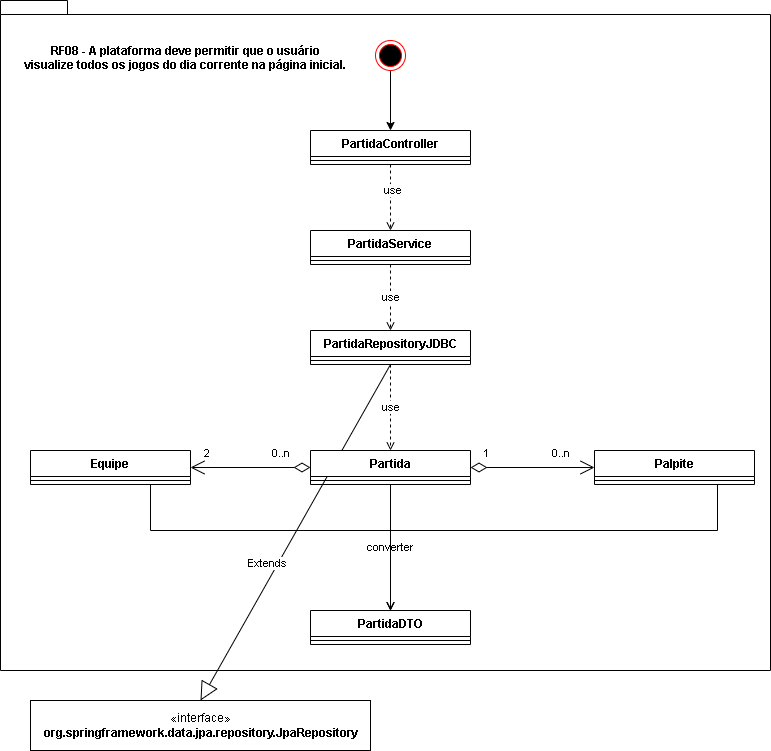

The diagram above was exported from draw.io. Its source (the exported page's mxGraphModel, read from the mxfile embedded in the PNG):
<mxGraphModel dx="1422" dy="770" grid="1" gridSize="10" guides="1" tooltips="1" connect="1" arrows="1" fold="1" page="1" pageScale="1" pageWidth="827" pageHeight="1169" math="0" shadow="0">
  <root>
    <mxCell id="0" />
    <mxCell id="1" parent="0" />
    <mxCell id="QHTpr_0LTPX51wPY9rM0-1" value="" style="shape=folder;fontStyle=1;spacingTop=10;tabWidth=40;tabHeight=14;tabPosition=left;html=1;" vertex="1" parent="1">
      <mxGeometry x="30" y="20" width="770" height="670" as="geometry" />
    </mxCell>
    <mxCell id="QHTpr_0LTPX51wPY9rM0-27" style="edgeStyle=orthogonalEdgeStyle;rounded=0;orthogonalLoop=1;jettySize=auto;html=1;entryX=0.5;entryY=0;entryDx=0;entryDy=0;dashed=1;endArrow=open;endFill=0;" edge="1" parent="1" source="QHTpr_0LTPX51wPY9rM0-2" target="QHTpr_0LTPX51wPY9rM0-9">
      <mxGeometry relative="1" as="geometry" />
    </mxCell>
    <mxCell id="QHTpr_0LTPX51wPY9rM0-28" value="use" style="edgeLabel;html=1;align=center;verticalAlign=middle;resizable=0;points=[];" vertex="1" connectable="0" parent="QHTpr_0LTPX51wPY9rM0-27">
      <mxGeometry x="-0.2482" y="1" relative="1" as="geometry">
        <mxPoint as="offset" />
      </mxGeometry>
    </mxCell>
    <mxCell id="QHTpr_0LTPX51wPY9rM0-2" value="PartidaController" style="swimlane;fontStyle=1;align=center;verticalAlign=top;childLayout=stackLayout;horizontal=1;startSize=26;horizontalStack=0;resizeParent=1;resizeParentMax=0;resizeLast=0;collapsible=1;marginBottom=0;" vertex="1" parent="1">
      <mxGeometry x="340" y="150" width="160" height="34" as="geometry">
        <mxRectangle x="334" y="160" width="100" height="30" as="alternateBounds" />
      </mxGeometry>
    </mxCell>
    <mxCell id="QHTpr_0LTPX51wPY9rM0-4" value="" style="line;strokeWidth=1;fillColor=none;align=left;verticalAlign=middle;spacingTop=-1;spacingLeft=3;spacingRight=3;rotatable=0;labelPosition=right;points=[];portConstraint=eastwest;strokeColor=inherit;" vertex="1" parent="QHTpr_0LTPX51wPY9rM0-2">
      <mxGeometry y="26" width="160" height="8" as="geometry" />
    </mxCell>
    <mxCell id="QHTpr_0LTPX51wPY9rM0-29" value="use" style="edgeStyle=orthogonalEdgeStyle;rounded=0;orthogonalLoop=1;jettySize=auto;html=1;entryX=0.5;entryY=0;entryDx=0;entryDy=0;dashed=1;endArrow=open;endFill=0;" edge="1" parent="1" source="QHTpr_0LTPX51wPY9rM0-9" target="QHTpr_0LTPX51wPY9rM0-18">
      <mxGeometry relative="1" as="geometry" />
    </mxCell>
    <mxCell id="QHTpr_0LTPX51wPY9rM0-9" value="PartidaService" style="swimlane;fontStyle=1;align=center;verticalAlign=top;childLayout=stackLayout;horizontal=1;startSize=26;horizontalStack=0;resizeParent=1;resizeParentMax=0;resizeLast=0;collapsible=1;marginBottom=0;" vertex="1" parent="1">
      <mxGeometry x="340" y="250" width="160" height="34" as="geometry" />
    </mxCell>
    <mxCell id="QHTpr_0LTPX51wPY9rM0-11" value="" style="line;strokeWidth=1;fillColor=none;align=left;verticalAlign=middle;spacingTop=-1;spacingLeft=3;spacingRight=3;rotatable=0;labelPosition=right;points=[];portConstraint=eastwest;strokeColor=inherit;" vertex="1" parent="QHTpr_0LTPX51wPY9rM0-9">
      <mxGeometry y="26" width="160" height="8" as="geometry" />
    </mxCell>
    <mxCell id="QHTpr_0LTPX51wPY9rM0-26" style="edgeStyle=orthogonalEdgeStyle;rounded=0;orthogonalLoop=1;jettySize=auto;html=1;entryX=0.5;entryY=0;entryDx=0;entryDy=0;" edge="1" parent="1" source="QHTpr_0LTPX51wPY9rM0-13" target="QHTpr_0LTPX51wPY9rM0-2">
      <mxGeometry relative="1" as="geometry" />
    </mxCell>
    <mxCell id="QHTpr_0LTPX51wPY9rM0-13" value="" style="ellipse;html=1;shape=endState;fillColor=#000000;strokeColor=#ff0000;" vertex="1" parent="1">
      <mxGeometry x="405" y="60" width="30" height="30" as="geometry" />
    </mxCell>
    <mxCell id="QHTpr_0LTPX51wPY9rM0-33" value="use" style="edgeStyle=orthogonalEdgeStyle;rounded=0;orthogonalLoop=1;jettySize=auto;html=1;entryX=0.5;entryY=0;entryDx=0;entryDy=0;dashed=1;endArrow=open;endFill=0;" edge="1" parent="1" source="QHTpr_0LTPX51wPY9rM0-18" target="QHTpr_0LTPX51wPY9rM0-22">
      <mxGeometry relative="1" as="geometry" />
    </mxCell>
    <mxCell id="QHTpr_0LTPX51wPY9rM0-18" value="PartidaRepositoryJDBC" style="swimlane;fontStyle=1;align=center;verticalAlign=top;childLayout=stackLayout;horizontal=1;startSize=26;horizontalStack=0;resizeParent=1;resizeParentMax=0;resizeLast=0;collapsible=1;marginBottom=0;" vertex="1" parent="1">
      <mxGeometry x="340" y="350" width="160" height="34" as="geometry" />
    </mxCell>
    <mxCell id="QHTpr_0LTPX51wPY9rM0-19" value="" style="line;strokeWidth=1;fillColor=none;align=left;verticalAlign=middle;spacingTop=-1;spacingLeft=3;spacingRight=3;rotatable=0;labelPosition=right;points=[];portConstraint=eastwest;strokeColor=inherit;" vertex="1" parent="QHTpr_0LTPX51wPY9rM0-18">
      <mxGeometry y="26" width="160" height="8" as="geometry" />
    </mxCell>
    <mxCell id="QHTpr_0LTPX51wPY9rM0-20" value="PartidaDTO" style="swimlane;fontStyle=1;align=center;verticalAlign=top;childLayout=stackLayout;horizontal=1;startSize=26;horizontalStack=0;resizeParent=1;resizeParentMax=0;resizeLast=0;collapsible=1;marginBottom=0;" vertex="1" parent="1">
      <mxGeometry x="340" y="630" width="160" height="34" as="geometry" />
    </mxCell>
    <mxCell id="QHTpr_0LTPX51wPY9rM0-21" value="" style="line;strokeWidth=1;fillColor=none;align=left;verticalAlign=middle;spacingTop=-1;spacingLeft=3;spacingRight=3;rotatable=0;labelPosition=right;points=[];portConstraint=eastwest;strokeColor=inherit;" vertex="1" parent="QHTpr_0LTPX51wPY9rM0-20">
      <mxGeometry y="26" width="160" height="8" as="geometry" />
    </mxCell>
    <mxCell id="QHTpr_0LTPX51wPY9rM0-43" value="converter" style="edgeStyle=orthogonalEdgeStyle;rounded=0;orthogonalLoop=1;jettySize=auto;html=1;endArrow=open;endFill=0;" edge="1" parent="1" source="QHTpr_0LTPX51wPY9rM0-22">
      <mxGeometry relative="1" as="geometry">
        <mxPoint x="420" y="630" as="targetPoint" />
      </mxGeometry>
    </mxCell>
    <mxCell id="QHTpr_0LTPX51wPY9rM0-30" value="«interface»&lt;br&gt;&lt;b&gt;org.springframework.data.jpa.repository.JpaRepository&lt;/b&gt;" style="html=1;" vertex="1" parent="1">
      <mxGeometry x="60" y="720" width="340" height="50" as="geometry" />
    </mxCell>
    <mxCell id="QHTpr_0LTPX51wPY9rM0-32" value="Extends" style="endArrow=block;endSize=16;endFill=0;html=1;rounded=0;exitX=0.5;exitY=1;exitDx=0;exitDy=0;entryX=0.5;entryY=0;entryDx=0;entryDy=0;startArrow=none;" edge="1" parent="1" source="QHTpr_0LTPX51wPY9rM0-18" target="QHTpr_0LTPX51wPY9rM0-30">
      <mxGeometry x="0.2144" y="-9" width="160" relative="1" as="geometry">
        <mxPoint x="330" y="580" as="sourcePoint" />
        <mxPoint x="490" y="580" as="targetPoint" />
        <mxPoint as="offset" />
      </mxGeometry>
    </mxCell>
    <mxCell id="QHTpr_0LTPX51wPY9rM0-44" style="edgeStyle=orthogonalEdgeStyle;rounded=0;orthogonalLoop=1;jettySize=auto;html=1;entryX=0.5;entryY=0;entryDx=0;entryDy=0;endArrow=open;endFill=0;" edge="1" parent="1" source="QHTpr_0LTPX51wPY9rM0-36" target="QHTpr_0LTPX51wPY9rM0-20">
      <mxGeometry relative="1" as="geometry">
        <Array as="points">
          <mxPoint x="747" y="550" />
          <mxPoint x="420" y="550" />
        </Array>
      </mxGeometry>
    </mxCell>
    <mxCell id="QHTpr_0LTPX51wPY9rM0-36" value="Palpite" style="swimlane;fontStyle=1;align=center;verticalAlign=top;childLayout=stackLayout;horizontal=1;startSize=26;horizontalStack=0;resizeParent=1;resizeParentMax=0;resizeLast=0;collapsible=1;marginBottom=0;" vertex="1" parent="1">
      <mxGeometry x="624" y="470" width="160" height="34" as="geometry" />
    </mxCell>
    <mxCell id="QHTpr_0LTPX51wPY9rM0-37" value="" style="line;strokeWidth=1;fillColor=none;align=left;verticalAlign=middle;spacingTop=-1;spacingLeft=3;spacingRight=3;rotatable=0;labelPosition=right;points=[];portConstraint=eastwest;strokeColor=inherit;" vertex="1" parent="QHTpr_0LTPX51wPY9rM0-36">
      <mxGeometry y="26" width="160" height="8" as="geometry" />
    </mxCell>
    <mxCell id="QHTpr_0LTPX51wPY9rM0-42" style="edgeStyle=orthogonalEdgeStyle;rounded=0;orthogonalLoop=1;jettySize=auto;html=1;entryX=0.5;entryY=0;entryDx=0;entryDy=0;endArrow=open;endFill=0;" edge="1" parent="1" source="QHTpr_0LTPX51wPY9rM0-38" target="QHTpr_0LTPX51wPY9rM0-20">
      <mxGeometry relative="1" as="geometry">
        <Array as="points">
          <mxPoint x="180" y="550" />
          <mxPoint x="420" y="550" />
        </Array>
      </mxGeometry>
    </mxCell>
    <mxCell id="QHTpr_0LTPX51wPY9rM0-38" value="Equipe" style="swimlane;fontStyle=1;align=center;verticalAlign=top;childLayout=stackLayout;horizontal=1;startSize=26;horizontalStack=0;resizeParent=1;resizeParentMax=0;resizeLast=0;collapsible=1;marginBottom=0;" vertex="1" parent="1">
      <mxGeometry x="60" y="470" width="160" height="34" as="geometry" />
    </mxCell>
    <mxCell id="QHTpr_0LTPX51wPY9rM0-39" value="" style="line;strokeWidth=1;fillColor=none;align=left;verticalAlign=middle;spacingTop=-1;spacingLeft=3;spacingRight=3;rotatable=0;labelPosition=right;points=[];portConstraint=eastwest;strokeColor=inherit;" vertex="1" parent="QHTpr_0LTPX51wPY9rM0-38">
      <mxGeometry y="26" width="160" height="8" as="geometry" />
    </mxCell>
    <mxCell id="QHTpr_0LTPX51wPY9rM0-45" value="" style="endArrow=open;html=1;endSize=12;startArrow=diamondThin;startSize=14;startFill=0;edgeStyle=orthogonalEdgeStyle;rounded=0;exitX=0;exitY=0.5;exitDx=0;exitDy=0;entryX=1;entryY=0.5;entryDx=0;entryDy=0;" edge="1" parent="1" source="QHTpr_0LTPX51wPY9rM0-22" target="QHTpr_0LTPX51wPY9rM0-38">
      <mxGeometry relative="1" as="geometry">
        <mxPoint x="330" y="450" as="sourcePoint" />
        <mxPoint x="520" y="430" as="targetPoint" />
      </mxGeometry>
    </mxCell>
    <mxCell id="QHTpr_0LTPX51wPY9rM0-46" value="0..n" style="edgeLabel;resizable=0;html=1;align=left;verticalAlign=top;" connectable="0" vertex="1" parent="QHTpr_0LTPX51wPY9rM0-45">
      <mxGeometry x="-1" relative="1" as="geometry">
        <mxPoint x="-40" y="-27" as="offset" />
      </mxGeometry>
    </mxCell>
    <mxCell id="QHTpr_0LTPX51wPY9rM0-47" value="2" style="edgeLabel;resizable=0;html=1;align=right;verticalAlign=top;" connectable="0" vertex="1" parent="QHTpr_0LTPX51wPY9rM0-45">
      <mxGeometry x="1" relative="1" as="geometry">
        <mxPoint x="20" y="-27" as="offset" />
      </mxGeometry>
    </mxCell>
    <mxCell id="QHTpr_0LTPX51wPY9rM0-48" value="" style="endArrow=open;html=1;endSize=12;startArrow=diamondThin;startSize=14;startFill=0;edgeStyle=orthogonalEdgeStyle;rounded=0;exitX=1;exitY=0.5;exitDx=0;exitDy=0;entryX=0;entryY=0.5;entryDx=0;entryDy=0;" edge="1" parent="1" source="QHTpr_0LTPX51wPY9rM0-22" target="QHTpr_0LTPX51wPY9rM0-36">
      <mxGeometry relative="1" as="geometry">
        <mxPoint x="750" y="600" as="sourcePoint" />
        <mxPoint x="620" y="600" as="targetPoint" />
      </mxGeometry>
    </mxCell>
    <mxCell id="QHTpr_0LTPX51wPY9rM0-49" value="0..n" style="edgeLabel;resizable=0;html=1;align=left;verticalAlign=top;" connectable="0" vertex="1" parent="QHTpr_0LTPX51wPY9rM0-48">
      <mxGeometry x="-1" relative="1" as="geometry">
        <mxPoint x="80" y="-27" as="offset" />
      </mxGeometry>
    </mxCell>
    <mxCell id="QHTpr_0LTPX51wPY9rM0-50" value="1" style="edgeLabel;resizable=0;html=1;align=right;verticalAlign=top;" connectable="0" vertex="1" parent="QHTpr_0LTPX51wPY9rM0-48">
      <mxGeometry x="1" relative="1" as="geometry">
        <mxPoint x="-104" y="-27" as="offset" />
      </mxGeometry>
    </mxCell>
    <mxCell id="QHTpr_0LTPX51wPY9rM0-22" value="Partida" style="swimlane;fontStyle=1;align=center;verticalAlign=top;childLayout=stackLayout;horizontal=1;startSize=26;horizontalStack=0;resizeParent=1;resizeParentMax=0;resizeLast=0;collapsible=1;marginBottom=0;" vertex="1" parent="1">
      <mxGeometry x="340" y="470" width="160" height="34" as="geometry" />
    </mxCell>
    <mxCell id="QHTpr_0LTPX51wPY9rM0-23" value="" style="line;strokeWidth=1;fillColor=none;align=left;verticalAlign=middle;spacingTop=-1;spacingLeft=3;spacingRight=3;rotatable=0;labelPosition=right;points=[];portConstraint=eastwest;strokeColor=inherit;" vertex="1" parent="QHTpr_0LTPX51wPY9rM0-22">
      <mxGeometry y="26" width="160" height="8" as="geometry" />
    </mxCell>
    <mxCell id="QHTpr_0LTPX51wPY9rM0-52" value="RF08 - A plataforma deve permitir que o usuário&#10;visualize todos os jogos do dia corrente na página inicial." style="text;align=center;fontStyle=1;verticalAlign=middle;spacingLeft=3;spacingRight=3;strokeColor=none;rotatable=0;points=[[0,0.5],[1,0.5]];portConstraint=eastwest;" vertex="1" parent="1">
      <mxGeometry x="40" y="64" width="350" height="26" as="geometry" />
    </mxCell>
  </root>
</mxGraphModel>